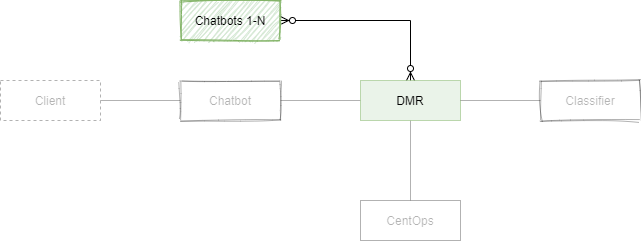

The diagram above was exported from draw.io. Its source (the exported page's mxGraphModel, read from the mxfile embedded in the PNG):
<mxGraphModel dx="769" dy="-1716" grid="1" gridSize="10" guides="1" tooltips="1" connect="1" arrows="1" fold="1" page="1" pageScale="1" pageWidth="850" pageHeight="1100" math="0" shadow="0">
  <root>
    <mxCell id="0" />
    <mxCell id="1" parent="0" />
    <mxCell id="rj1vxnpQRIS4w5F7EjXJ-1" value="" style="edgeStyle=orthogonalEdgeStyle;rounded=0;orthogonalLoop=1;jettySize=auto;html=1;startArrow=none;startFill=0;endArrow=none;endFill=0;strokeColor=#000000;opacity=30;textOpacity=30;" parent="1" source="rj1vxnpQRIS4w5F7EjXJ-2" target="rj1vxnpQRIS4w5F7EjXJ-4" edge="1">
      <mxGeometry relative="1" as="geometry" />
    </mxCell>
    <mxCell id="rj1vxnpQRIS4w5F7EjXJ-2" value="Client" style="whiteSpace=wrap;html=1;align=center;opacity=30;textOpacity=30;dashed=1;" parent="1" vertex="1">
      <mxGeometry x="40" y="2640" width="100" height="40" as="geometry" />
    </mxCell>
    <mxCell id="rj1vxnpQRIS4w5F7EjXJ-3" value="" style="edgeStyle=orthogonalEdgeStyle;rounded=0;orthogonalLoop=1;jettySize=auto;html=1;startArrow=none;startFill=0;endArrow=none;endFill=0;strokeColor=#000000;opacity=30;textOpacity=30;" parent="1" source="rj1vxnpQRIS4w5F7EjXJ-4" target="rj1vxnpQRIS4w5F7EjXJ-7" edge="1">
      <mxGeometry relative="1" as="geometry" />
    </mxCell>
    <mxCell id="rj1vxnpQRIS4w5F7EjXJ-4" value="Chatbot" style="whiteSpace=wrap;html=1;align=center;opacity=30;textOpacity=30;sketch=1;" parent="1" vertex="1">
      <mxGeometry x="220" y="2640" width="100" height="40" as="geometry" />
    </mxCell>
    <mxCell id="rj1vxnpQRIS4w5F7EjXJ-5" value="" style="edgeStyle=orthogonalEdgeStyle;rounded=0;orthogonalLoop=1;jettySize=auto;html=1;startArrow=ERzeroToMany;startFill=1;endArrow=ERzeroToMany;endFill=1;strokeColor=#000000;entryX=1;entryY=0.5;entryDx=0;entryDy=0;exitX=0.5;exitY=0;exitDx=0;exitDy=0;" parent="1" source="rj1vxnpQRIS4w5F7EjXJ-7" target="rj1vxnpQRIS4w5F7EjXJ-11" edge="1">
      <mxGeometry relative="1" as="geometry">
        <mxPoint x="450" y="2560" as="targetPoint" />
        <Array as="points">
          <mxPoint x="450" y="2580" />
        </Array>
      </mxGeometry>
    </mxCell>
    <mxCell id="rj1vxnpQRIS4w5F7EjXJ-6" value="" style="edgeStyle=orthogonalEdgeStyle;rounded=0;orthogonalLoop=1;jettySize=auto;html=1;startArrow=none;startFill=0;endArrow=none;endFill=0;strokeColor=#000000;opacity=30;textOpacity=30;" parent="1" source="rj1vxnpQRIS4w5F7EjXJ-7" target="rj1vxnpQRIS4w5F7EjXJ-8" edge="1">
      <mxGeometry relative="1" as="geometry" />
    </mxCell>
    <mxCell id="rj1vxnpQRIS4w5F7EjXJ-7" value="DMR" style="whiteSpace=wrap;html=1;align=center;fillColor=#d5e8d4;strokeColor=#82b366;opacity=50;" parent="1" vertex="1">
      <mxGeometry x="400" y="2640" width="100" height="40" as="geometry" />
    </mxCell>
    <mxCell id="rj1vxnpQRIS4w5F7EjXJ-8" value="CentOps" style="whiteSpace=wrap;html=1;align=center;opacity=30;textOpacity=30;" parent="1" vertex="1">
      <mxGeometry x="400" y="2760" width="100" height="40" as="geometry" />
    </mxCell>
    <mxCell id="rj1vxnpQRIS4w5F7EjXJ-11" value="Chatbots 1-N" style="whiteSpace=wrap;html=1;align=center;fillColor=#d5e8d4;strokeColor=#82b366;fontStyle=0;sketch=1;" parent="1" vertex="1">
      <mxGeometry x="220" y="2560" width="100" height="40" as="geometry" />
    </mxCell>
    <mxCell id="rj1vxnpQRIS4w5F7EjXJ-12" value="Classifier" style="whiteSpace=wrap;html=1;align=center;textOpacity=30;opacity=30;sketch=1;" parent="1" vertex="1">
      <mxGeometry x="580" y="2640" width="100" height="40" as="geometry" />
    </mxCell>
    <mxCell id="rj1vxnpQRIS4w5F7EjXJ-13" value="" style="edgeStyle=orthogonalEdgeStyle;rounded=0;orthogonalLoop=1;jettySize=auto;html=1;startArrow=none;startFill=0;endArrow=none;endFill=0;strokeColor=#000000;opacity=30;textOpacity=30;entryX=0;entryY=0.5;entryDx=0;entryDy=0;exitX=1;exitY=0.5;exitDx=0;exitDy=0;" parent="1" source="rj1vxnpQRIS4w5F7EjXJ-7" target="rj1vxnpQRIS4w5F7EjXJ-12" edge="1">
      <mxGeometry relative="1" as="geometry">
        <mxPoint x="330" y="2670" as="sourcePoint" />
        <mxPoint x="410" y="2670" as="targetPoint" />
      </mxGeometry>
    </mxCell>
  </root>
</mxGraphModel>